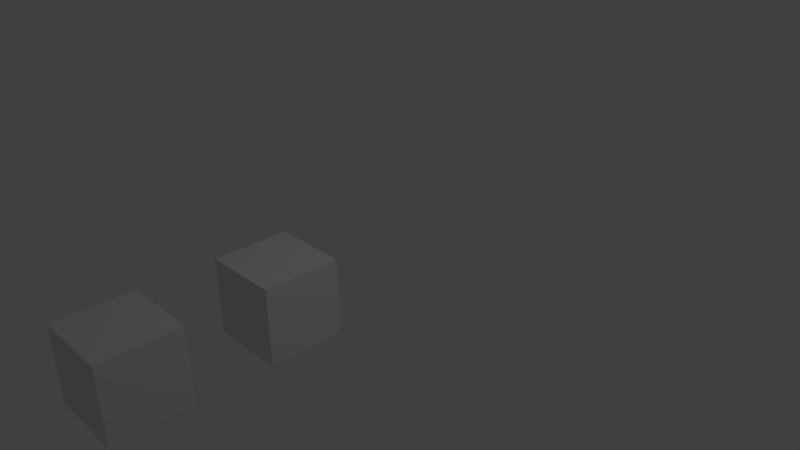 # Source: parenting_scale.blend  (saved by Blender 2.72.0; exported with 4.5.12 LTS)
import bpy
from mathutils import Matrix  # noqa: F401  (used for matrix-valued properties, if any)

bpy.ops.wm.read_factory_settings(use_empty=True)
scene = bpy.context.scene
scene.name = 'Scene'

# ---- collections
col_collection_1 = bpy.data.collections.new('Collection 1'); scene.collection.children.link(col_collection_1)

# ---- materials (node trees are filled in below, after node groups)
mat_material = bpy.data.materials.new('Material')
mat_material.alpha_threshold = 0.0
mat_material.use_transparent_shadow = False
mat_material.roughness = 0.5
mat_material.line_color = (0.0, 0.0, 0.0, 1.0)

# ---- material node trees

# ---- world
world_world = bpy.data.worlds.new('World'); scene.world = world_world
world_world.color = (0.05088, 0.05088, 0.05088)
world_world.use_sun_shadow = False
world_world.sun_shadow_jitter_overblur = 0.0
world_world.cycles.sampling_method = 'MANUAL'
world_world.cycles.sample_map_resolution = 256

# ---- cameras
cam_camera = bpy.data.cameras.new('Camera')
cam_camera.clip_end = 100.0
cam_camera.lens = 35.0
cam_camera.sensor_width = 32.0
cam_camera.sensor_height = 18.0
cam_camera.ortho_scale = 7.314
cam_camera.dof.focus_distance = 0.0
cam_camera.dof.aperture_fstop = 128.0

# ---- lights
light_lamp = bpy.data.lights.new('Lamp', 'POINT')
light_lamp.transmission_factor = 0.0
light_lamp.cutoff_distance = 30.0
light_lamp.energy = 100.0
light_lamp.shadow_buffer_clip_start = 1.001
light_lamp.shadow_soft_size = 0.1
light_lamp.shadow_maximum_resolution = 0.006
light_lamp.use_absolute_resolution = True
light_lamp.cycles.use_multiple_importance_sampling = False

# ---- meshes
me_cube = bpy.data.meshes.new('Cube')
me_cube.from_pydata([(1.0, -2.0, -1.0), (1.0, -4.0, -1.0), (-1.0, -4.0, -1.0), (-1.0, -2.0, -1.0), (1.0, -2.0, 1.0), (1.0, -4.0, 1.0), (-1.0, -4.0, 1.0), (-1.0, -2.0, 1.0)], [], [(0, 1, 2, 3), (4, 7, 6, 5), (0, 4, 5, 1), (1, 5, 6, 2), (2, 6, 7, 3), (4, 0, 3, 7)])
me_cube.materials.append(mat_material)
me_cube.use_remesh_preserve_volume = False
me_cube.use_remesh_preserve_attributes = False
me_cube.use_mirror_vertex_groups = False
me_cube.update()

# ---- objects
ob_cube = bpy.data.objects.new('Cube', me_cube)
ob_cube_001 = bpy.data.objects.new('Cube.001', me_cube)
ob_lamp = bpy.data.objects.new('Lamp', light_lamp)
ob_camera = bpy.data.objects.new('Camera', cam_camera)

# ---- transforms, parenting, visibility, modifiers, constraints
ob_cube.location = (0.0, 0.0, 0.0)
ob_cube.scale = (0.5, 0.5, 0.5)
ob_cube.lock_rotations_4d = False
ob_cube.empty_display_type = 'ARROWS'
ob_cube.lineart.crease_threshold = 0.0
ob_cube_001.parent = ob_cube
ob_cube_001.matrix_parent_inverse = Matrix(((2.0, 0.0, 0.0, 0.0), (0.0, 2.0, 0.0, 0.0), (0.0, 0.0, 2.0, 0.0), (0.0, 0.0, 0.0, 1.0)))
ob_cube_001.location = (0.0, -2.0, 0.0)
ob_cube_001.scale = (0.5, 0.5, 0.5)
ob_cube_001.lock_rotations_4d = False
ob_cube_001.empty_display_type = 'ARROWS'
ob_cube_001.lineart.crease_threshold = 0.0
ob_lamp.location = (4.076, 1.005, 5.904)
ob_lamp.rotation_euler = (0.6503, 0.05522, 1.866)
ob_lamp.lock_rotations_4d = False
ob_lamp.empty_display_type = 'ARROWS'
ob_lamp.color = (0.0, 0.0, 0.0, 0.0)
ob_lamp.lineart.crease_threshold = 0.0
ob_camera.location = (7.481, -6.508, 5.344)
ob_camera.rotation_euler = (1.109, 0.01082, 0.8149)
ob_camera.lock_rotations_4d = False
ob_camera.empty_display_type = 'ARROWS'
ob_camera.color = (0.0, 0.0, 0.0, 0.0)
ob_camera.display_type = 'WIRE'
ob_camera.lineart.crease_threshold = 0.0

# ---- collection membership
col_collection_1.objects.link(ob_cube)
col_collection_1.objects.link(ob_cube_001)
col_collection_1.objects.link(ob_lamp)
col_collection_1.objects.link(ob_camera)

# ---- scene / render settings (as saved in the file)
scene.camera = ob_camera
scene.frame_start = 1; scene.frame_end = 250; scene.frame_set(1)
scene.render.engine = 'BLENDER_EEVEE_NEXT'
scene.render.resolution_percentage = 50
scene.render.dither_intensity = 0.0
scene.cycles.use_denoising = False
scene.cycles.samples = 10
scene.cycles.sampling_pattern = 'TABULATED_SOBOL'
scene.cycles.light_sampling_threshold = 0.0
scene.cycles.use_adaptive_sampling = False
scene.cycles.use_light_tree = False
scene.cycles.blur_glossy = 0.0
scene.cycles.pixel_filter_type = 'GAUSSIAN'
scene.cycles.sample_clamp_indirect = 0.0
scene.view_settings.view_transform = 'Standard'
bpy.context.view_layer.update()
